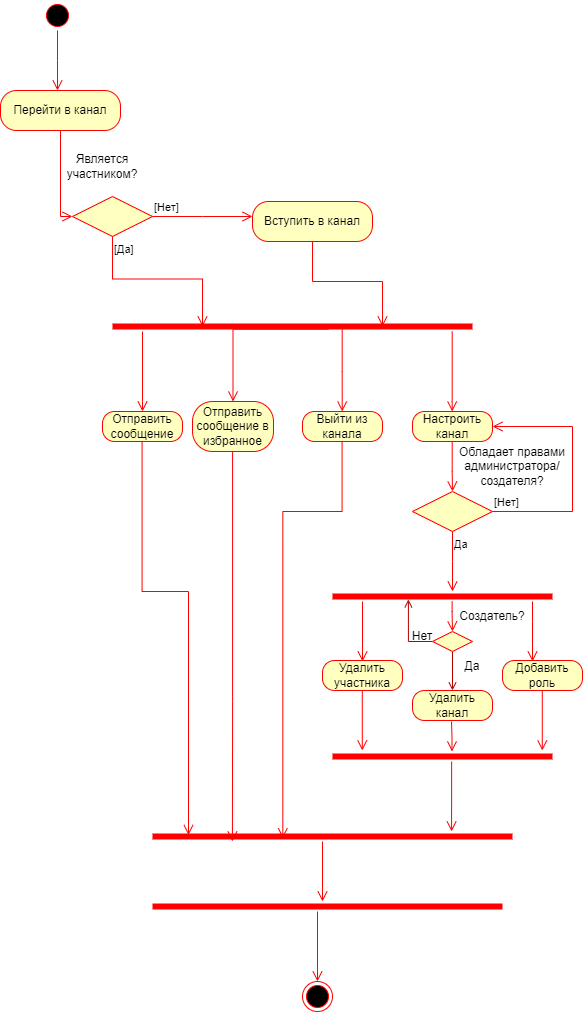

The diagram above was exported from draw.io. Its source (the exported page's mxGraphModel, read from the mxfile embedded in the PNG):
<mxGraphModel dx="1161" dy="632" grid="1" gridSize="10" guides="1" tooltips="1" connect="1" arrows="1" fold="1" page="1" pageScale="1" pageWidth="827" pageHeight="1169" background="none" math="0" shadow="0">
  <root>
    <mxCell id="0" />
    <mxCell id="1" parent="0" />
    <mxCell id="fsE8AkzIDyKX97Z7tlwt-1" value="" style="ellipse;html=1;shape=startState;fillColor=#000000;strokeColor=#ff0000;" parent="1" vertex="1">
      <mxGeometry x="630" y="1079" width="30" height="30" as="geometry" />
    </mxCell>
    <mxCell id="fsE8AkzIDyKX97Z7tlwt-2" value="" style="edgeStyle=orthogonalEdgeStyle;html=1;verticalAlign=bottom;endArrow=open;endSize=8;strokeColor=#ff0000;rounded=0;" parent="1" source="fsE8AkzIDyKX97Z7tlwt-1" edge="1">
      <mxGeometry relative="1" as="geometry">
        <mxPoint x="645" y="1169" as="targetPoint" />
      </mxGeometry>
    </mxCell>
    <mxCell id="fsE8AkzIDyKX97Z7tlwt-103" value="Перейти в канал" style="rounded=1;whiteSpace=wrap;html=1;arcSize=40;fontColor=#000000;fillColor=#ffffc0;strokeColor=#ff0000;" parent="1" vertex="1">
      <mxGeometry x="588" y="1169" width="120" height="40" as="geometry" />
    </mxCell>
    <mxCell id="fsE8AkzIDyKX97Z7tlwt-104" value="" style="edgeStyle=orthogonalEdgeStyle;html=1;verticalAlign=bottom;endArrow=open;endSize=8;strokeColor=#ff0000;rounded=0;entryX=0;entryY=0.5;entryDx=0;entryDy=0;" parent="1" source="fsE8AkzIDyKX97Z7tlwt-103" target="fsE8AkzIDyKX97Z7tlwt-108" edge="1">
      <mxGeometry relative="1" as="geometry">
        <mxPoint x="650" y="1270" as="targetPoint" />
      </mxGeometry>
    </mxCell>
    <mxCell id="fsE8AkzIDyKX97Z7tlwt-108" value="" style="rhombus;whiteSpace=wrap;html=1;fontColor=#000000;fillColor=#ffffc0;strokeColor=#ff0000;" parent="1" vertex="1">
      <mxGeometry x="660" y="1275" width="80" height="40" as="geometry" />
    </mxCell>
    <mxCell id="fsE8AkzIDyKX97Z7tlwt-109" value="[Нет]" style="edgeStyle=orthogonalEdgeStyle;html=1;align=left;verticalAlign=bottom;endArrow=open;endSize=8;strokeColor=#ff0000;rounded=0;" parent="1" source="fsE8AkzIDyKX97Z7tlwt-108" edge="1">
      <mxGeometry x="-1" relative="1" as="geometry">
        <mxPoint x="840" y="1295" as="targetPoint" />
      </mxGeometry>
    </mxCell>
    <mxCell id="fsE8AkzIDyKX97Z7tlwt-110" value="[Да]" style="edgeStyle=orthogonalEdgeStyle;html=1;align=left;verticalAlign=top;endArrow=open;endSize=8;strokeColor=#ff0000;rounded=0;entryX=0.25;entryY=0.5;entryDx=0;entryDy=0;entryPerimeter=0;" parent="1" source="fsE8AkzIDyKX97Z7tlwt-108" target="fsE8AkzIDyKX97Z7tlwt-125" edge="1">
      <mxGeometry x="-1" relative="1" as="geometry">
        <mxPoint x="700" y="1375" as="targetPoint" />
      </mxGeometry>
    </mxCell>
    <mxCell id="fsE8AkzIDyKX97Z7tlwt-122" value="Является участником?" style="text;html=1;strokeColor=none;fillColor=none;align=center;verticalAlign=middle;whiteSpace=wrap;rounded=0;" parent="1" vertex="1">
      <mxGeometry x="660" y="1230" width="60" height="30" as="geometry" />
    </mxCell>
    <mxCell id="fsE8AkzIDyKX97Z7tlwt-123" value="Вступить в канал" style="rounded=1;whiteSpace=wrap;html=1;arcSize=40;fontColor=#000000;fillColor=#ffffc0;strokeColor=#ff0000;" parent="1" vertex="1">
      <mxGeometry x="840" y="1280" width="120" height="40" as="geometry" />
    </mxCell>
    <mxCell id="fsE8AkzIDyKX97Z7tlwt-124" value="" style="edgeStyle=orthogonalEdgeStyle;html=1;verticalAlign=bottom;endArrow=open;endSize=8;strokeColor=#ff0000;rounded=0;entryX=0.75;entryY=0.5;entryDx=0;entryDy=0;entryPerimeter=0;" parent="1" source="fsE8AkzIDyKX97Z7tlwt-123" target="fsE8AkzIDyKX97Z7tlwt-125" edge="1">
      <mxGeometry relative="1" as="geometry">
        <mxPoint x="900" y="1380" as="targetPoint" />
      </mxGeometry>
    </mxCell>
    <mxCell id="fsE8AkzIDyKX97Z7tlwt-125" value="" style="shape=line;html=1;strokeWidth=6;strokeColor=#ff0000;" parent="1" vertex="1">
      <mxGeometry x="700" y="1400" width="360" height="10" as="geometry" />
    </mxCell>
    <mxCell id="fsE8AkzIDyKX97Z7tlwt-126" value="" style="edgeStyle=orthogonalEdgeStyle;html=1;verticalAlign=bottom;endArrow=open;endSize=8;strokeColor=#ff0000;rounded=0;" parent="1" source="fsE8AkzIDyKX97Z7tlwt-125" edge="1">
      <mxGeometry relative="1" as="geometry">
        <mxPoint x="730" y="1490" as="targetPoint" />
        <Array as="points">
          <mxPoint x="730" y="1480" />
        </Array>
      </mxGeometry>
    </mxCell>
    <mxCell id="fsE8AkzIDyKX97Z7tlwt-129" value="Отправить сообщение" style="rounded=1;whiteSpace=wrap;html=1;arcSize=40;fontColor=#000000;fillColor=#ffffc0;strokeColor=#ff0000;" parent="1" vertex="1">
      <mxGeometry x="690" y="1490" width="80" height="30" as="geometry" />
    </mxCell>
    <mxCell id="fsE8AkzIDyKX97Z7tlwt-130" value="&lt;font style=&quot;font-size: 12px;&quot;&gt;Отправить сообщение в избранное&lt;/font&gt;" style="rounded=1;whiteSpace=wrap;html=1;arcSize=40;fontColor=#000000;fillColor=#ffffc0;strokeColor=#ff0000;align=center;" parent="1" vertex="1">
      <mxGeometry x="780" y="1480" width="81" height="50" as="geometry" />
    </mxCell>
    <mxCell id="fsE8AkzIDyKX97Z7tlwt-131" value="" style="edgeStyle=orthogonalEdgeStyle;html=1;verticalAlign=bottom;endArrow=open;endSize=8;strokeColor=#ff0000;rounded=0;entryX=0.5;entryY=0;entryDx=0;entryDy=0;exitX=0.6;exitY=0.771;exitDx=0;exitDy=0;exitPerimeter=0;" parent="1" source="fsE8AkzIDyKX97Z7tlwt-125" target="fsE8AkzIDyKX97Z7tlwt-130" edge="1">
      <mxGeometry relative="1" as="geometry">
        <mxPoint x="810" y="1490" as="targetPoint" />
        <mxPoint x="810" y="1410" as="sourcePoint" />
        <Array as="points">
          <mxPoint x="821" y="1408" />
        </Array>
      </mxGeometry>
    </mxCell>
    <mxCell id="fsE8AkzIDyKX97Z7tlwt-132" value="Выйти из канала" style="rounded=1;whiteSpace=wrap;html=1;arcSize=40;fontColor=#000000;fillColor=#ffffc0;strokeColor=#ff0000;" parent="1" vertex="1">
      <mxGeometry x="890" y="1490" width="80" height="30" as="geometry" />
    </mxCell>
    <mxCell id="fsE8AkzIDyKX97Z7tlwt-133" value="Настроить канал" style="rounded=1;whiteSpace=wrap;html=1;arcSize=40;fontColor=#000000;fillColor=#ffffc0;strokeColor=#ff0000;" parent="1" vertex="1">
      <mxGeometry x="1000" y="1490" width="80" height="30" as="geometry" />
    </mxCell>
    <mxCell id="fsE8AkzIDyKX97Z7tlwt-134" value="" style="edgeStyle=orthogonalEdgeStyle;html=1;verticalAlign=bottom;endArrow=open;endSize=8;strokeColor=#ff0000;rounded=0;exitX=0.638;exitY=0.394;exitDx=0;exitDy=0;exitPerimeter=0;" parent="1" source="fsE8AkzIDyKX97Z7tlwt-125" edge="1">
      <mxGeometry relative="1" as="geometry">
        <mxPoint x="929.71" y="1490" as="targetPoint" />
        <mxPoint x="929.71" y="1410" as="sourcePoint" />
        <Array as="points" />
      </mxGeometry>
    </mxCell>
    <mxCell id="fsE8AkzIDyKX97Z7tlwt-137" value="" style="edgeStyle=orthogonalEdgeStyle;html=1;verticalAlign=bottom;endArrow=open;endSize=8;strokeColor=#ff0000;rounded=0;" parent="1" edge="1">
      <mxGeometry relative="1" as="geometry">
        <mxPoint x="1039.71" y="1490" as="targetPoint" />
        <mxPoint x="1039.71" y="1410" as="sourcePoint" />
        <Array as="points">
          <mxPoint x="1039.71" y="1480" />
        </Array>
      </mxGeometry>
    </mxCell>
    <mxCell id="fsE8AkzIDyKX97Z7tlwt-140" value="" style="rhombus;whiteSpace=wrap;html=1;fontColor=#000000;fillColor=#ffffc0;strokeColor=#ff0000;" parent="1" vertex="1">
      <mxGeometry x="1000" y="1570" width="80" height="40" as="geometry" />
    </mxCell>
    <mxCell id="fsE8AkzIDyKX97Z7tlwt-141" value="[Нет]" style="edgeStyle=orthogonalEdgeStyle;html=1;align=left;verticalAlign=bottom;endArrow=open;endSize=8;strokeColor=#ff0000;rounded=0;entryX=1;entryY=0.5;entryDx=0;entryDy=0;" parent="1" source="fsE8AkzIDyKX97Z7tlwt-140" target="fsE8AkzIDyKX97Z7tlwt-133" edge="1">
      <mxGeometry x="-1" relative="1" as="geometry">
        <mxPoint x="1180" y="1590" as="targetPoint" />
        <Array as="points">
          <mxPoint x="1160" y="1590" />
          <mxPoint x="1160" y="1505" />
        </Array>
        <mxPoint as="offset" />
      </mxGeometry>
    </mxCell>
    <mxCell id="fsE8AkzIDyKX97Z7tlwt-142" value="Да" style="edgeStyle=orthogonalEdgeStyle;html=1;align=left;verticalAlign=top;endArrow=open;endSize=8;strokeColor=#ff0000;rounded=0;" parent="1" source="fsE8AkzIDyKX97Z7tlwt-140" edge="1">
      <mxGeometry x="-1" relative="1" as="geometry">
        <mxPoint x="1040" y="1670" as="targetPoint" />
      </mxGeometry>
    </mxCell>
    <mxCell id="fsE8AkzIDyKX97Z7tlwt-143" value="" style="edgeStyle=orthogonalEdgeStyle;html=1;verticalAlign=bottom;endArrow=open;endSize=8;strokeColor=#ff0000;rounded=0;entryX=0.5;entryY=0;entryDx=0;entryDy=0;" parent="1" target="fsE8AkzIDyKX97Z7tlwt-140" edge="1">
      <mxGeometry relative="1" as="geometry">
        <mxPoint x="1030" y="1550" as="targetPoint" />
        <mxPoint x="1039.71" y="1520" as="sourcePoint" />
        <Array as="points">
          <mxPoint x="1040" y="1550" />
          <mxPoint x="1040" y="1550" />
        </Array>
      </mxGeometry>
    </mxCell>
    <mxCell id="fsE8AkzIDyKX97Z7tlwt-144" value="Обладает правами администратора/создателя?" style="text;html=1;strokeColor=none;fillColor=none;align=center;verticalAlign=middle;whiteSpace=wrap;rounded=0;" parent="1" vertex="1">
      <mxGeometry x="1040" y="1530" width="120" height="30" as="geometry" />
    </mxCell>
    <mxCell id="fsE8AkzIDyKX97Z7tlwt-145" value="" style="shape=line;html=1;strokeWidth=6;strokeColor=#ff0000;" parent="1" vertex="1">
      <mxGeometry x="920" y="1670" width="220" height="10" as="geometry" />
    </mxCell>
    <mxCell id="fsE8AkzIDyKX97Z7tlwt-147" value="" style="edgeStyle=orthogonalEdgeStyle;html=1;align=left;verticalAlign=top;endArrow=open;endSize=8;strokeColor=#ff0000;rounded=0;" parent="1" edge="1">
      <mxGeometry x="-1" relative="1" as="geometry">
        <mxPoint x="950" y="1740" as="targetPoint" />
        <mxPoint x="950" y="1680" as="sourcePoint" />
      </mxGeometry>
    </mxCell>
    <mxCell id="fsE8AkzIDyKX97Z7tlwt-148" value="" style="edgeStyle=orthogonalEdgeStyle;html=1;align=left;verticalAlign=top;endArrow=open;endSize=8;strokeColor=#ff0000;rounded=0;" parent="1" edge="1">
      <mxGeometry x="-1" relative="1" as="geometry">
        <mxPoint x="1040" y="1710" as="targetPoint" />
        <mxPoint x="1039.64" y="1680" as="sourcePoint" />
        <Array as="points">
          <mxPoint x="1039.64" y="1690" />
          <mxPoint x="1039.64" y="1690" />
        </Array>
      </mxGeometry>
    </mxCell>
    <mxCell id="fsE8AkzIDyKX97Z7tlwt-149" value="" style="edgeStyle=orthogonalEdgeStyle;html=1;align=left;verticalAlign=top;endArrow=open;endSize=8;strokeColor=#ff0000;rounded=0;" parent="1" edge="1">
      <mxGeometry x="-1" relative="1" as="geometry">
        <mxPoint x="1120" y="1740" as="targetPoint" />
        <mxPoint x="1120" y="1680" as="sourcePoint" />
        <Array as="points">
          <mxPoint x="1120" y="1700" />
          <mxPoint x="1120" y="1700" />
        </Array>
      </mxGeometry>
    </mxCell>
    <mxCell id="fsE8AkzIDyKX97Z7tlwt-150" value="Удалить участника" style="rounded=1;whiteSpace=wrap;html=1;arcSize=40;fontColor=#000000;fillColor=#ffffc0;strokeColor=#ff0000;" parent="1" vertex="1">
      <mxGeometry x="910" y="1739" width="80" height="30" as="geometry" />
    </mxCell>
    <mxCell id="fsE8AkzIDyKX97Z7tlwt-151" value="Удалить канал" style="rounded=1;whiteSpace=wrap;html=1;arcSize=40;fontColor=#000000;fillColor=#ffffc0;strokeColor=#ff0000;" parent="1" vertex="1">
      <mxGeometry x="1000" y="1769" width="80" height="30" as="geometry" />
    </mxCell>
    <mxCell id="fsE8AkzIDyKX97Z7tlwt-152" style="edgeStyle=orthogonalEdgeStyle;rounded=0;orthogonalLoop=1;jettySize=auto;html=1;exitX=0.5;exitY=1;exitDx=0;exitDy=0;" parent="1" source="fsE8AkzIDyKX97Z7tlwt-150" target="fsE8AkzIDyKX97Z7tlwt-150" edge="1">
      <mxGeometry relative="1" as="geometry" />
    </mxCell>
    <mxCell id="fsE8AkzIDyKX97Z7tlwt-153" value="Добавить роль" style="rounded=1;whiteSpace=wrap;html=1;arcSize=40;fontColor=#000000;fillColor=#ffffc0;strokeColor=#ff0000;" parent="1" vertex="1">
      <mxGeometry x="1090" y="1739" width="80" height="30" as="geometry" />
    </mxCell>
    <mxCell id="fsE8AkzIDyKX97Z7tlwt-154" value="" style="edgeStyle=orthogonalEdgeStyle;html=1;align=left;verticalAlign=top;endArrow=open;endSize=8;strokeColor=#ff0000;rounded=0;" parent="1" edge="1">
      <mxGeometry x="-1" relative="1" as="geometry">
        <mxPoint x="949.79" y="1829" as="targetPoint" />
        <mxPoint x="949.79" y="1769" as="sourcePoint" />
      </mxGeometry>
    </mxCell>
    <mxCell id="fsE8AkzIDyKX97Z7tlwt-155" value="" style="edgeStyle=orthogonalEdgeStyle;html=1;align=left;verticalAlign=top;endArrow=open;endSize=8;strokeColor=#ff0000;rounded=0;" parent="1" edge="1">
      <mxGeometry x="-1" relative="1" as="geometry">
        <mxPoint x="1039.43" y="1830" as="targetPoint" />
        <mxPoint x="1039" y="1800" as="sourcePoint" />
      </mxGeometry>
    </mxCell>
    <mxCell id="fsE8AkzIDyKX97Z7tlwt-156" value="" style="edgeStyle=orthogonalEdgeStyle;html=1;align=left;verticalAlign=top;endArrow=open;endSize=8;strokeColor=#ff0000;rounded=0;" parent="1" edge="1">
      <mxGeometry x="-1" relative="1" as="geometry">
        <mxPoint x="1129.79" y="1829" as="targetPoint" />
        <mxPoint x="1129.79" y="1769" as="sourcePoint" />
      </mxGeometry>
    </mxCell>
    <mxCell id="fsE8AkzIDyKX97Z7tlwt-157" value="" style="shape=line;html=1;strokeWidth=6;strokeColor=#ff0000;" parent="1" vertex="1">
      <mxGeometry x="920" y="1830" width="220" height="10" as="geometry" />
    </mxCell>
    <mxCell id="fsE8AkzIDyKX97Z7tlwt-158" value="" style="shape=line;html=1;strokeWidth=6;strokeColor=#ff0000;" parent="1" vertex="1">
      <mxGeometry x="740" y="1910" width="360" height="10" as="geometry" />
    </mxCell>
    <mxCell id="fsE8AkzIDyKX97Z7tlwt-159" value="" style="edgeStyle=orthogonalEdgeStyle;html=1;verticalAlign=bottom;endArrow=open;endSize=8;strokeColor=#ff0000;rounded=0;entryX=0.1;entryY=0.358;entryDx=0;entryDy=0;entryPerimeter=0;" parent="1" target="fsE8AkzIDyKX97Z7tlwt-158" edge="1">
      <mxGeometry relative="1" as="geometry">
        <mxPoint x="729.57" y="1600" as="targetPoint" />
        <mxPoint x="729.57" y="1520" as="sourcePoint" />
        <Array as="points">
          <mxPoint x="730" y="1670" />
          <mxPoint x="776" y="1670" />
        </Array>
      </mxGeometry>
    </mxCell>
    <mxCell id="fsE8AkzIDyKX97Z7tlwt-160" value="" style="edgeStyle=orthogonalEdgeStyle;html=1;verticalAlign=bottom;endArrow=open;endSize=8;strokeColor=#ff0000;rounded=0;entryX=0.222;entryY=1;entryDx=0;entryDy=0;entryPerimeter=0;" parent="1" target="fsE8AkzIDyKX97Z7tlwt-158" edge="1">
      <mxGeometry relative="1" as="geometry">
        <mxPoint x="820.0699999999999" y="1610" as="targetPoint" />
        <mxPoint x="820.0699999999999" y="1530" as="sourcePoint" />
        <Array as="points">
          <mxPoint x="820" y="1780" />
          <mxPoint x="820" y="1780" />
        </Array>
      </mxGeometry>
    </mxCell>
    <mxCell id="fsE8AkzIDyKX97Z7tlwt-161" value="" style="edgeStyle=orthogonalEdgeStyle;html=1;verticalAlign=bottom;endArrow=open;endSize=8;strokeColor=#ff0000;rounded=0;entryX=0.362;entryY=0.674;entryDx=0;entryDy=0;entryPerimeter=0;" parent="1" target="fsE8AkzIDyKX97Z7tlwt-158" edge="1">
      <mxGeometry relative="1" as="geometry">
        <mxPoint x="929.5699999999999" y="1600" as="targetPoint" />
        <mxPoint x="929.5699999999999" y="1520" as="sourcePoint" />
        <Array as="points">
          <mxPoint x="930" y="1590" />
          <mxPoint x="870" y="1590" />
        </Array>
      </mxGeometry>
    </mxCell>
    <mxCell id="fsE8AkzIDyKX97Z7tlwt-162" value="" style="edgeStyle=orthogonalEdgeStyle;html=1;verticalAlign=bottom;endArrow=open;endSize=8;strokeColor=#ff0000;rounded=0;" parent="1" edge="1">
      <mxGeometry relative="1" as="geometry">
        <mxPoint x="1039" y="1910" as="targetPoint" />
        <mxPoint x="1039.13" y="1840" as="sourcePoint" />
        <Array as="points">
          <mxPoint x="1039.13" y="1910" />
        </Array>
      </mxGeometry>
    </mxCell>
    <mxCell id="fsE8AkzIDyKX97Z7tlwt-163" value="" style="shape=line;html=1;strokeWidth=6;strokeColor=#ff0000;" parent="1" vertex="1">
      <mxGeometry x="740" y="1980" width="350" height="10" as="geometry" />
    </mxCell>
    <mxCell id="fsE8AkzIDyKX97Z7tlwt-168" value="" style="edgeStyle=orthogonalEdgeStyle;html=1;verticalAlign=bottom;endArrow=open;endSize=8;strokeColor=#ff0000;rounded=0;" parent="1" edge="1">
      <mxGeometry relative="1" as="geometry">
        <mxPoint x="910" y="1980" as="targetPoint" />
        <mxPoint x="910" y="1920" as="sourcePoint" />
        <Array as="points">
          <mxPoint x="910.1300000000001" y="1980" />
        </Array>
      </mxGeometry>
    </mxCell>
    <mxCell id="fsE8AkzIDyKX97Z7tlwt-170" value="" style="edgeStyle=orthogonalEdgeStyle;html=1;verticalAlign=bottom;endArrow=open;endSize=8;strokeColor=#ff0000;rounded=0;" parent="1" edge="1">
      <mxGeometry relative="1" as="geometry">
        <mxPoint x="905" y="2060" as="targetPoint" />
        <mxPoint x="905" y="1990" as="sourcePoint" />
      </mxGeometry>
    </mxCell>
    <mxCell id="fsE8AkzIDyKX97Z7tlwt-174" value="" style="ellipse;html=1;shape=endState;fillColor=#000000;strokeColor=#ff0000;" parent="1" vertex="1">
      <mxGeometry x="890" y="2060" width="30" height="30" as="geometry" />
    </mxCell>
    <mxCell id="LdNSCEfYdL0BmC8UR6Af-2" style="edgeStyle=orthogonalEdgeStyle;rounded=0;orthogonalLoop=1;jettySize=auto;html=1;entryX=0.5;entryY=0;entryDx=0;entryDy=0;fillColor=#e51400;strokeColor=#B20000;endArrow=open;endFill=0;" edge="1" parent="1" source="LdNSCEfYdL0BmC8UR6Af-1" target="fsE8AkzIDyKX97Z7tlwt-151">
      <mxGeometry relative="1" as="geometry" />
    </mxCell>
    <mxCell id="LdNSCEfYdL0BmC8UR6Af-3" style="edgeStyle=orthogonalEdgeStyle;rounded=0;orthogonalLoop=1;jettySize=auto;html=1;exitX=0;exitY=0.5;exitDx=0;exitDy=0;entryX=0.345;entryY=0.786;entryDx=0;entryDy=0;entryPerimeter=0;endArrow=open;endFill=0;fillColor=#e51400;strokeColor=#B20000;" edge="1" parent="1" source="LdNSCEfYdL0BmC8UR6Af-1" target="fsE8AkzIDyKX97Z7tlwt-145">
      <mxGeometry relative="1" as="geometry" />
    </mxCell>
    <mxCell id="LdNSCEfYdL0BmC8UR6Af-1" value="" style="rhombus;whiteSpace=wrap;html=1;fontColor=#000000;fillColor=#ffffc0;strokeColor=#ff0000;" vertex="1" parent="1">
      <mxGeometry x="1020" y="1710" width="40" height="20" as="geometry" />
    </mxCell>
    <mxCell id="LdNSCEfYdL0BmC8UR6Af-4" value="Создатель?" style="text;html=1;strokeColor=none;fillColor=none;align=center;verticalAlign=middle;whiteSpace=wrap;rounded=0;" vertex="1" parent="1">
      <mxGeometry x="1050" y="1680" width="60" height="30" as="geometry" />
    </mxCell>
    <mxCell id="LdNSCEfYdL0BmC8UR6Af-5" value="Да" style="text;html=1;strokeColor=none;fillColor=none;align=center;verticalAlign=middle;whiteSpace=wrap;rounded=0;" vertex="1" parent="1">
      <mxGeometry x="1030" y="1730" width="60" height="30" as="geometry" />
    </mxCell>
    <mxCell id="LdNSCEfYdL0BmC8UR6Af-6" value="Нет" style="text;html=1;strokeColor=none;fillColor=none;align=center;verticalAlign=middle;whiteSpace=wrap;rounded=0;" vertex="1" parent="1">
      <mxGeometry x="980" y="1700" width="60" height="30" as="geometry" />
    </mxCell>
  </root>
</mxGraphModel>